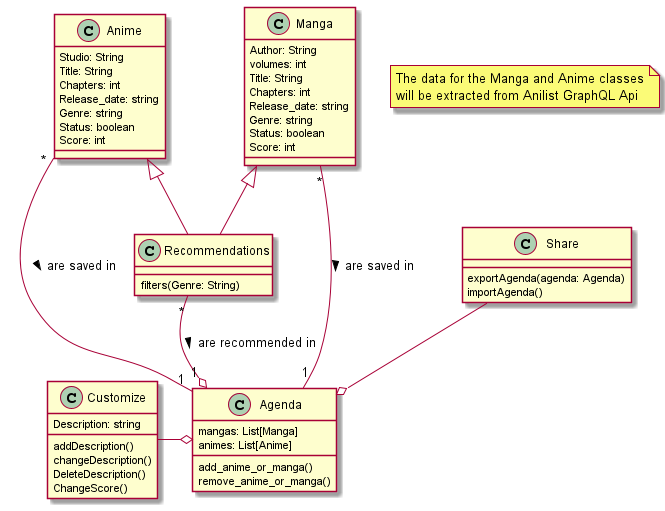

The diagram above was rendered by PlantUML. Its source (embedded in the PNG):
@startuml

note as note1
  The data for the Manga and Anime classes
  will be extracted from Anilist GraphQL Api
end note


Class Anime{
    Studio: String
    Title: String
    Chapters: int
    Release_date: string
    Genre: string
    Status: boolean
    Score: int
}

Class Manga{
    Author: String
    volumes: int
    Title: String
    Chapters: int
    Release_date: string
    Genre: string
    Status: boolean
    Score: int
}

Class Agenda{

    mangas: List[Manga]
    animes: List[Anime]

    add_anime_or_manga()
    remove_anime_or_manga()
}

class Recommendations{
    filters(Genre: String)
}

class Customize{
    Description: string

    addDescription()
    changeDescription()
    DeleteDescription()
    ChangeScore()
}

class Share{
    exportAgenda(agenda: Agenda)
    importAgenda()
}

Manga "*"--- "1" Agenda:  are saved in >
Anime "*" --- "1" Agenda:  are saved in >
Recommendations "*" --o "1" Agenda: are recommended in >
Customize -o  Agenda
Anime <|-- Recommendations
Manga <|-- Recommendations
Share --o Agenda


@enduml